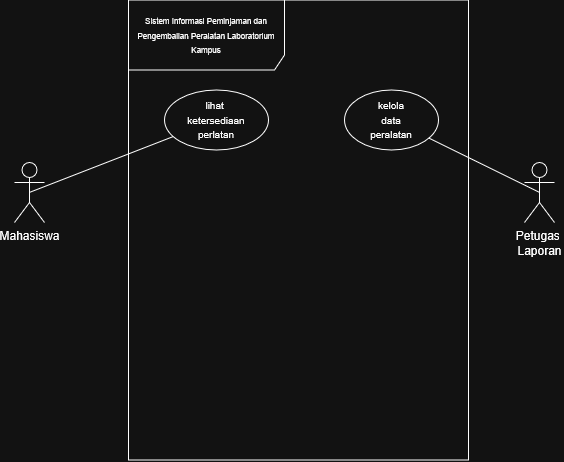

The diagram above was exported from draw.io. Its source (the exported page's mxGraphModel, read from the mxfile embedded in the PNG):
<mxGraphModel dx="778" dy="1645" grid="1" gridSize="10" guides="1" tooltips="1" connect="1" arrows="1" fold="1" page="1" pageScale="1" pageWidth="827" pageHeight="1169" math="0" shadow="0">
  <root>
    <mxCell id="0" />
    <mxCell id="1" parent="0" />
    <mxCell id="C8OhY07ob3KsUjYj8Q2_-1" parent="1" style="shape=umlFrame;whiteSpace=wrap;html=1;pointerEvents=0;recursiveResize=0;container=1;collapsible=0;width=156;height=70;" value="&lt;font style=&quot;line-height: 70%; font-size: 8px;&quot;&gt;Sistem Informasi Peminjaman dan Pengembalian Peralatan Laboratorium Kampus&lt;/font&gt;" vertex="1">
      <mxGeometry height="460" width="340" x="244" y="-10" as="geometry" />
    </mxCell>
    <mxCell id="jMWnxLvUzf6BJZ5Ne4ik-7" parent="C8OhY07ob3KsUjYj8Q2_-1" style="ellipse;html=1;whiteSpace=wrap;" value="&lt;div&gt;&lt;font style=&quot;font-size: 10px;&quot;&gt;lihat&amp;nbsp;&lt;/font&gt;&lt;/div&gt;&lt;div&gt;&lt;font style=&quot;font-size: 10px;&quot;&gt;ketersediaan&lt;/font&gt;&lt;/div&gt;&lt;div&gt;&lt;font style=&quot;font-size: 10px;&quot;&gt;perlatan&lt;/font&gt;&lt;/div&gt;" vertex="1">
      <mxGeometry height="60" width="104" x="36" y="90" as="geometry" />
    </mxCell>
    <mxCell id="jMWnxLvUzf6BJZ5Ne4ik-8" parent="C8OhY07ob3KsUjYj8Q2_-1" style="ellipse;html=1;whiteSpace=wrap;" value="&lt;div&gt;&lt;font style=&quot;font-size: 10px;&quot;&gt;kelola&lt;/font&gt;&lt;/div&gt;&lt;div&gt;&lt;font style=&quot;font-size: 10px;&quot;&gt;data&lt;/font&gt;&lt;/div&gt;&lt;div&gt;&lt;font style=&quot;font-size: 10px;&quot;&gt;peralatan&lt;/font&gt;&lt;/div&gt;" vertex="1">
      <mxGeometry height="60" width="94" x="216" y="90" as="geometry" />
    </mxCell>
    <mxCell id="jMWnxLvUzf6BJZ5Ne4ik-9" edge="1" parent="1" source="jMWnxLvUzf6BJZ5Ne4ik-1" style="rounded=0;orthogonalLoop=1;jettySize=auto;html=1;exitX=0.5;exitY=0.5;exitDx=0;exitDy=0;exitPerimeter=0;endArrow=none;endFill=0;" target="jMWnxLvUzf6BJZ5Ne4ik-7">
      <mxGeometry relative="1" as="geometry" />
    </mxCell>
    <mxCell id="jMWnxLvUzf6BJZ5Ne4ik-1" parent="1" style="shape=umlActor;verticalLabelPosition=bottom;verticalAlign=top;html=1;" value="Mahasiswa" vertex="1">
      <mxGeometry height="60" width="30" x="130" y="152.5" as="geometry" />
    </mxCell>
    <mxCell id="jMWnxLvUzf6BJZ5Ne4ik-10" edge="1" parent="1" source="jMWnxLvUzf6BJZ5Ne4ik-6" style="rounded=0;orthogonalLoop=1;jettySize=auto;html=1;exitX=0.5;exitY=0.5;exitDx=0;exitDy=0;exitPerimeter=0;endArrow=none;endFill=0;" target="jMWnxLvUzf6BJZ5Ne4ik-8">
      <mxGeometry relative="1" as="geometry" />
    </mxCell>
    <mxCell id="jMWnxLvUzf6BJZ5Ne4ik-6" parent="1" style="shape=umlActor;verticalLabelPosition=bottom;verticalAlign=top;html=1;" value="&lt;div&gt;Petugas&amp;nbsp;&lt;/div&gt;&lt;div&gt;Laporan&lt;/div&gt;" vertex="1">
      <mxGeometry height="60" width="30" x="640" y="152.5" as="geometry" />
    </mxCell>
  </root>
</mxGraphModel>